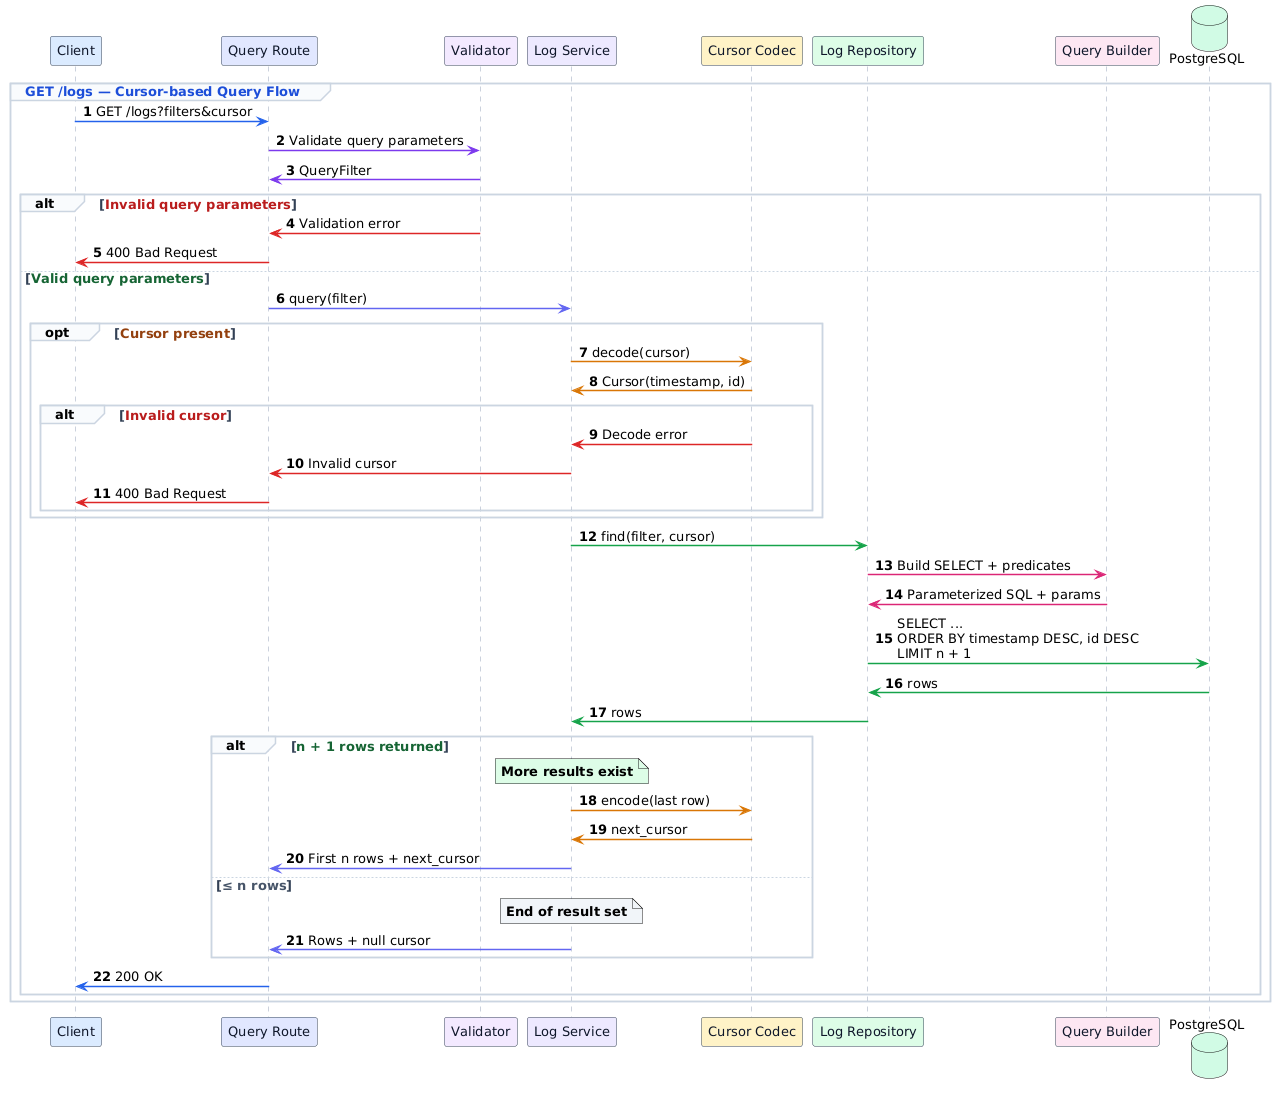

The diagram above was rendered by PlantUML. Its source (embedded in the PNG):
@startuml
autonumber

skinparam backgroundColor #FFFFFF
skinparam shadowing false
skinparam defaultFontName Arial
skinparam defaultFontSize 13

skinparam sequence {
    ArrowColor #64748B
    ArrowThickness 1.5

    LifeLineBorderColor #94A3B8
    LifeLineBackgroundColor #F8FAFC

    ParticipantBorderColor #334155
    ParticipantFontName Arial
    ParticipantFontSize 13
    ParticipantFontColor #0F172A

    BoxBorderColor #CBD5E1
    BoxBackgroundColor #F8FAFC

    GroupBorderColor #CBD5E1
    GroupBackgroundColor #F8FAFC
    GroupFontColor #334155
    GroupFontSize 13

    DividerBackgroundColor #E2E8F0
    DividerBorderColor #CBD5E1
    DividerFontColor #334155
}

' =========================
' Participants
' =========================

participant "Client" as C #DBEAFE
participant "Query Route" as R #E0E7FF
participant "Validator" as V #F3E8FF
participant "Log Service" as S #EDE9FE
participant "Cursor Codec" as CC #FEF3C7
participant "Log Repository" as Repo #DCFCE7
participant "Query Builder" as QB #FCE7F3
database "PostgreSQL" as PG #D1FAE5


' =========================
' Query Request
' =========================

group <font color=#1D4ED8><b>GET /logs — Cursor-based Query Flow</b></font>

    C -[#2563EB]> R : GET /logs?filters&cursor

    R -[#7C3AED]> V : Validate query parameters
    V -[#7C3AED]> R : QueryFilter


    ' =========================
    ' Query Validation
    ' =========================

    alt <font color=#B91C1C><b>Invalid query parameters</b></font>

        V -[#DC2626]> R : Validation error
        R -[#DC2626]> C : 400 Bad Request

    else <font color=#166534><b>Valid query parameters</b></font>

        R -[#6366F1]> S : query(filter)


        ' =========================
        ' Cursor Handling
        ' =========================

        opt <font color=#92400E><b>Cursor present</b></font>

            S -[#D97706]> CC : decode(cursor)
            CC -[#D97706]> S : Cursor(timestamp, id)

            alt <font color=#B91C1C><b>Invalid cursor</b></font>

                CC -[#DC2626]> S : Decode error
                S -[#DC2626]> R : Invalid cursor
                R -[#DC2626]> C : 400 Bad Request

            end
        end


        ' =========================
        ' Repository Query
        ' =========================

        S -[#16A34A]> Repo : find(filter, cursor)

        Repo -[#DB2777]> QB : Build SELECT + predicates
        QB -[#DB2777]> Repo : Parameterized SQL + params

        Repo -[#16A34A]> PG : SELECT ...\nORDER BY timestamp DESC, id DESC\nLIMIT n + 1
        PG -[#16A34A]> Repo : rows

        Repo -[#16A34A]> S : rows


        ' =========================
        ' Pagination Result
        ' =========================

        alt <font color=#166534><b>n + 1 rows returned</b></font>

            note over S #DCFCE7
                <b>More results exist</b>
            end note

            S -[#D97706]> CC : encode(last row)
            CC -[#D97706]> S : next_cursor

            S -[#6366F1]> R : First n rows + next_cursor

        else <font color=#475569><b>≤ n rows</b></font>

            note over S #F1F5F9
                <b>End of result set</b>
            end note

            S -[#6366F1]> R : Rows + null cursor

        end

        R -[#2563EB]> C : 200 OK

    end

end
@enduml